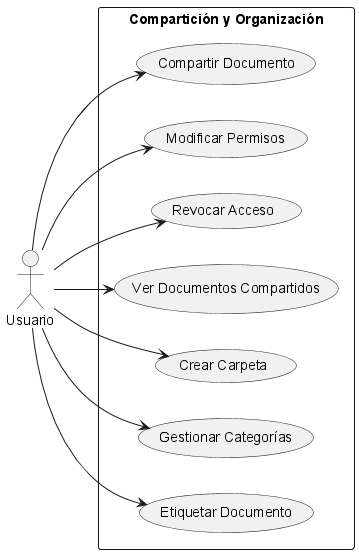

The diagram above was rendered by PlantUML. Its source (embedded in the PNG):
@startuml
skinparam monochrome true
skinparam packageStyle rectangle
left to right direction

actor "Usuario" as Usuario

package "Compartición y Organización" {
  (Compartir Documento) as UC_0027
  (Modificar Permisos) as UC_0028
  (Revocar Acceso) as UC_0029
  (Ver Documentos Compartidos) as UC_0030
  (Crear Carpeta) as UC_0031
  (Gestionar Categorías) as UC_0032
  (Etiquetar Documento) as UC_0033
}

Usuario --> UC_0027
Usuario --> UC_0028
Usuario --> UC_0029
Usuario --> UC_0030
Usuario --> UC_0031
Usuario --> UC_0032
Usuario --> UC_0033
@enduml